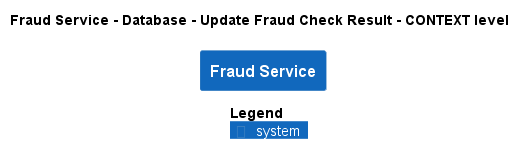

The diagram above was rendered by PlantUML. Its source (embedded in the PNG):
@startuml
!pragma layout smetana
!include ..\..\..\..\..\..\.c4s\C4_Context.puml

AddElementTag("state:new", $bgColor=green, $fontColor=#ffffff, $borderColor=green, $shadowing="False")
AddElementTag("state:changed", $bgColor=orange, $fontColor=#ffffff, $borderColor=orange, $shadowing="False")
AddElementTag("state:removed", $bgColor=red, $fontColor=#ffffff, $borderColor=red, $shadowing="False")

AddRelTag("state:new", $textColor=green, $lineColor=green)
AddRelTag("state:changed", $textColor=orange, $lineColor=orange)
AddRelTag("state:removed", $textColor=red, $lineColor=red)

SHOW_PERSON_PORTRAIT()
LAYOUT_TOP_DOWN()

skinparam linetype polyline

title Fraud Service - Database - Update Fraud Check Result - CONTEXT level

System(ECommercePlatform.SoftwareSystems.FraudService, "Fraud Service", "")



SHOW_LEGEND()
@enduml